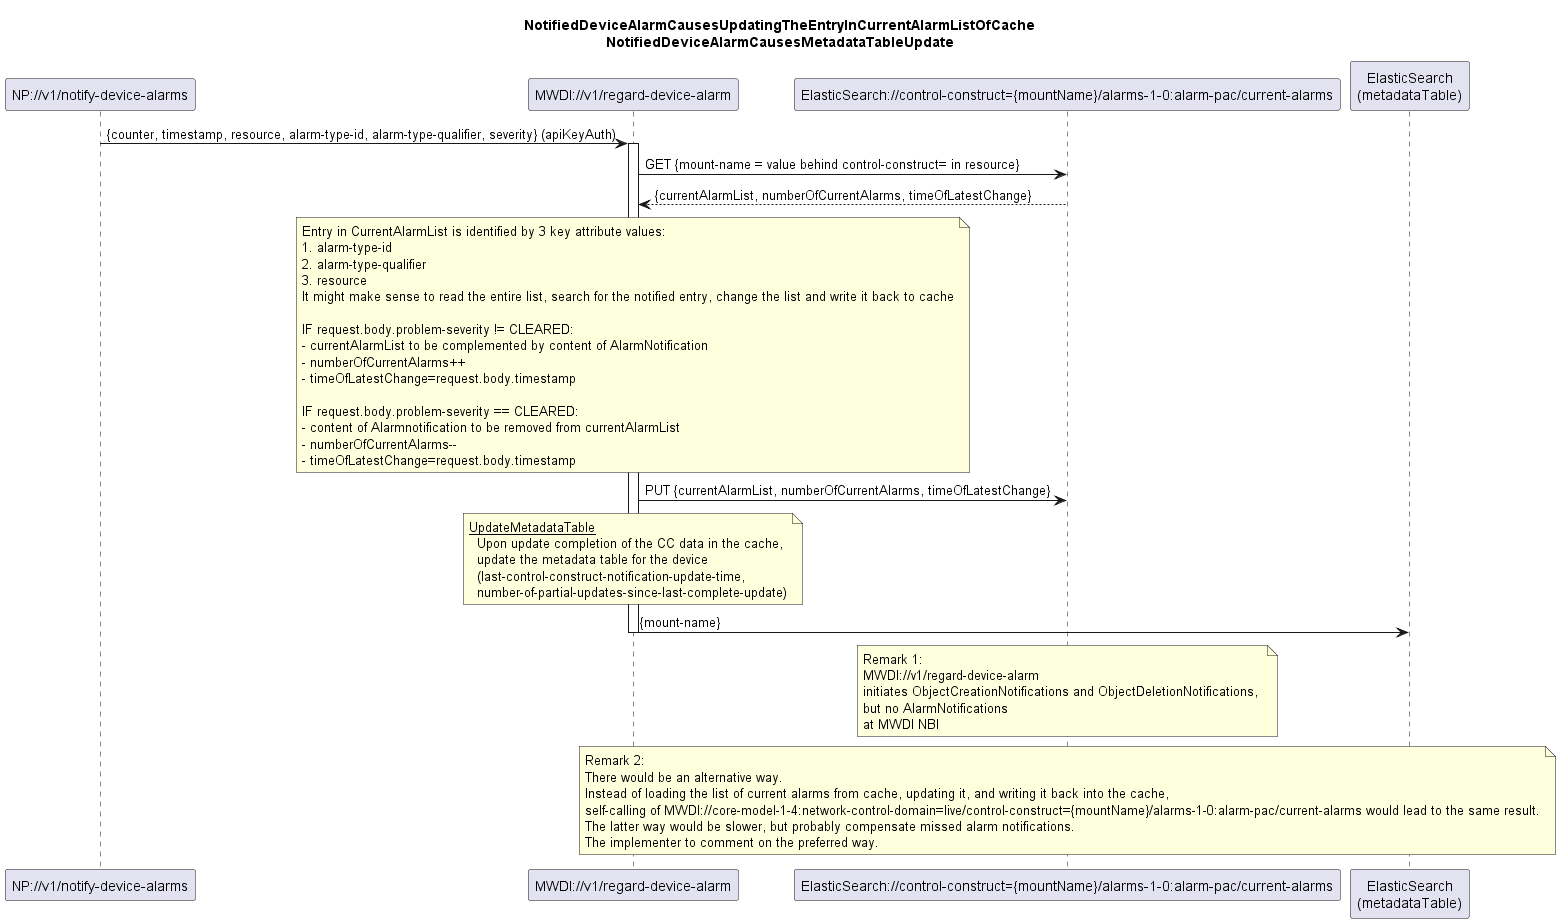

The diagram above was rendered by PlantUML. Its source (embedded in the PNG):
@startuml 022_NotificationBasedAlarmListUpdate

skinparam responseMessageBelowArrow true

title 
  NotifiedDeviceAlarmCausesUpdatingTheEntryInCurrentAlarmListOfCache
  NotifiedDeviceAlarmCausesMetadataTableUpdate
end title

participant "NP://v1/notify-device-alarms" as subscription
participant "MWDI://v1/regard-device-alarm" as regardAlarm
participant "ElasticSearch://control-construct={mountName}/alarms-1-0:alarm-pac/current-alarms" as CurrentAlarms
participant "ElasticSearch\n(metadataTable)" as es

subscription -> regardAlarm: {counter, timestamp, resource, alarm-type-id, alarm-type-qualifier, severity} (apiKeyAuth)
activate regardAlarm

regardAlarm -> CurrentAlarms: GET {mount-name = value behind control-construct= in resource}
CurrentAlarms --> regardAlarm: {currentAlarmList, numberOfCurrentAlarms, timeOfLatestChange}

note over regardAlarm
Entry in CurrentAlarmList is identified by 3 key attribute values:
1. alarm-type-id
2. alarm-type-qualifier
3. resource
It might make sense to read the entire list, search for the notified entry, change the list and write it back to cache

IF request.body.problem-severity != CLEARED:
- currentAlarmList to be complemented by content of AlarmNotification
- numberOfCurrentAlarms++
- timeOfLatestChange=request.body.timestamp

IF request.body.problem-severity == CLEARED:
- content of Alarmnotification to be removed from currentAlarmList
- numberOfCurrentAlarms--
- timeOfLatestChange=request.body.timestamp
end note

regardAlarm -> CurrentAlarms: PUT {currentAlarmList, numberOfCurrentAlarms, timeOfLatestChange}

note over regardAlarm
  <u>UpdateMetadataTable</u>
    Upon update completion of the CC data in the cache,
    update the metadata table for the device
    (last-control-construct-notification-update-time,
    number-of-partial-updates-since-last-complete-update)
end note
regardAlarm -> es: {mount-name}

deactivate regardAlarm

note over CurrentAlarms
Remark 1: 
MWDI://v1/regard-device-alarm 
initiates ObjectCreationNotifications and ObjectDeletionNotifications, 
but no AlarmNotifications 
at MWDI NBI
end note

note over CurrentAlarms
Remark 2: 
There would be an alternative way.
Instead of loading the list of current alarms from cache, updating it, and writing it back into the cache,
self-calling of MWDI://core-model-1-4:network-control-domain=live/control-construct={mountName}/alarms-1-0:alarm-pac/current-alarms would lead to the same result.
The latter way would be slower, but probably compensate missed alarm notifications.
The implementer to comment on the preferred way.
end note

@enduml